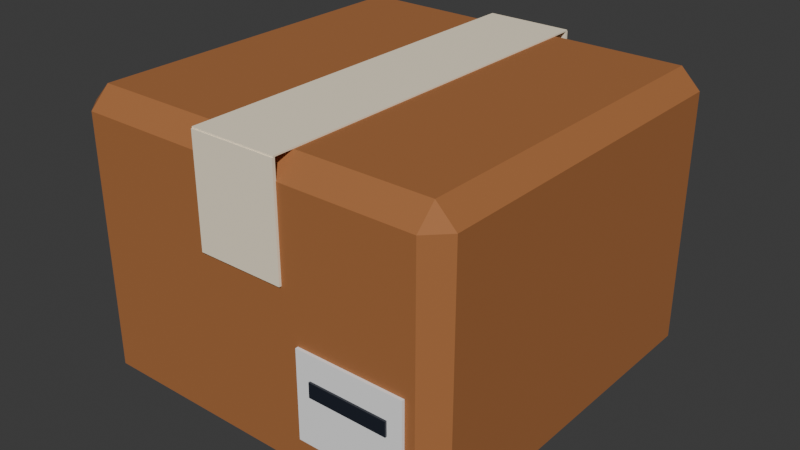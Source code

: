# Source: crate.blend  (saved by Blender 5.3.31; exported with 4.5.12 LTS)
import bpy
from mathutils import Matrix  # noqa: F401  (used for matrix-valued properties, if any)

bpy.ops.wm.read_factory_settings(use_empty=True)
scene = bpy.context.scene
scene.name = 'Scene'

# ---- collections
col_crate = bpy.data.collections.new('crate'); scene.collection.children.link(col_crate)

# ---- materials (node trees are filled in below, after node groups)
mat_pal_wood = bpy.data.materials.new('pal_wood')
mat_pal_wood.diffuse_color = (0.3916, 0.147, 0.04519, 1.0)
mat_pal_wood.roughness = 0.8
mat_pal_cream = bpy.data.materials.new('pal_cream')
mat_pal_cream.diffuse_color = (1.0, 0.8796, 0.6724, 1.0)
mat_pal_cream.roughness = 0.8
mat_pal_white = bpy.data.materials.new('pal_white')
mat_pal_white.diffuse_color = (1.0, 1.0, 1.0, 1.0)
mat_pal_white.roughness = 0.35
mat_pal_night = bpy.data.materials.new('pal_night')
mat_pal_night.diffuse_color = (0.0137, 0.01764, 0.02956, 1.0)
mat_pal_night.roughness = 0.35

# ---- material node trees
mat_pal_wood.use_nodes = True; mat_pal_wood.node_tree.nodes.clear()
_N = mat_pal_wood.node_tree.nodes; _L = mat_pal_wood.node_tree.links
n0 = _N.new('ShaderNodeBsdfPrincipled'); n0.name = 'Principled BSDF'; n0.location = (-200, 100)
n0.inputs[0].default_value = (0.3916, 0.147, 0.04519, 1.0)
n0.inputs[2].default_value = 0.8
n0.inputs[10].default_value = 0.005
n1 = _N.new('ShaderNodeOutputMaterial'); n1.name = 'Material Output'; n1.location = (200, 100)
_L.new(n0.outputs[0], n1.inputs[0])
n1.is_active_output = True
mat_pal_cream.use_nodes = True; mat_pal_cream.node_tree.nodes.clear()
_N = mat_pal_cream.node_tree.nodes; _L = mat_pal_cream.node_tree.links
n0 = _N.new('ShaderNodeBsdfPrincipled'); n0.name = 'Principled BSDF'; n0.location = (-200, 100)
n0.inputs[0].default_value = (1.0, 0.8796, 0.6724, 1.0)
n0.inputs[2].default_value = 0.8
n0.inputs[10].default_value = 0.005
n1 = _N.new('ShaderNodeOutputMaterial'); n1.name = 'Material Output'; n1.location = (200, 100)
_L.new(n0.outputs[0], n1.inputs[0])
n1.is_active_output = True
mat_pal_white.use_nodes = True; mat_pal_white.node_tree.nodes.clear()
_N = mat_pal_white.node_tree.nodes; _L = mat_pal_white.node_tree.links
n0 = _N.new('ShaderNodeBsdfPrincipled'); n0.name = 'Principled BSDF'; n0.location = (-200, 100)
n0.inputs[0].default_value = (1.0, 1.0, 1.0, 1.0)
n0.inputs[2].default_value = 0.35
n0.inputs[10].default_value = 0.005
n1 = _N.new('ShaderNodeOutputMaterial'); n1.name = 'Material Output'; n1.location = (200, 100)
_L.new(n0.outputs[0], n1.inputs[0])
n1.is_active_output = True
mat_pal_night.use_nodes = True; mat_pal_night.node_tree.nodes.clear()
_N = mat_pal_night.node_tree.nodes; _L = mat_pal_night.node_tree.links
n0 = _N.new('ShaderNodeBsdfPrincipled'); n0.name = 'Principled BSDF'; n0.location = (-200, 100)
n0.inputs[0].default_value = (0.0137, 0.01764, 0.02956, 1.0)
n0.inputs[2].default_value = 0.35
n0.inputs[10].default_value = 0.005
n1 = _N.new('ShaderNodeOutputMaterial'); n1.name = 'Material Output'; n1.location = (200, 100)
_L.new(n0.outputs[0], n1.inputs[0])
n1.is_active_output = True

# ---- world
world_world = bpy.data.worlds.new('World'); scene.world = world_world
world_world.use_nodes = True; world_world.node_tree.nodes.clear()
_N = world_world.node_tree.nodes; _L = world_world.node_tree.links
n0 = _N.new('ShaderNodeOutputWorld'); n0.name = 'World Output'; n0.location = (200, 100)
n1 = _N.new('ShaderNodeBackground'); n1.name = 'Background'; n1.location = (-200, 100)
n1.inputs[0].default_value = (0.05088, 0.05088, 0.05088, 1.0)
_L.new(n1.outputs[0], n0.inputs[0])
n0.is_active_output = True
world_world.color = (0.05088, 0.05088, 0.05088)
world_world.sun_shadow_jitter_overblur = 0.0

# ---- meshes
me_crate = bpy.data.meshes.new('crate')
me_crate.from_pydata([(0.09, 0.403, 0.603), (-0.09, 0.403, 0.603), (0.09, -0.403, 0.603), (-0.09, -0.403, 0.603), (0.09, 0.403, 0.6), (-0.09, 0.403, 0.6), (0.09, -0.403, 0.6), (-0.09, -0.403, 0.6), (-0.36, -0.4, 0.04), (-0.4, -0.36, 0.04), (-0.36, -0.36, 0.0), (0.36, -0.4, 0.04), (0.36, -0.36, 0.0), (0.4, -0.36, 0.04), (-0.4, 0.36, 0.04), (-0.36, 0.4, 0.04), (-0.36, 0.36, 0.0), (0.36, 0.4, 0.04), (0.4, 0.36, 0.04), (0.36, 0.36, 0.0), (-0.4, -0.36, 0.56), (-0.36, -0.4, 0.56), (-0.36, -0.36, 0.6), (0.36, -0.4, 0.56), (0.4, -0.36, 0.56), (0.36, -0.36, 0.6), (-0.4, 0.36, 0.56), (-0.36, 0.36, 0.6), (-0.36, 0.4, 0.56), (0.4, 0.36, 0.56), (0.36, 0.4, 0.56), (0.36, 0.36, 0.6), (-0.09, -0.405, 0.38), (0.09, -0.405, 0.38), (-0.09, -0.399, 0.38), (0.09, -0.399, 0.38), (-0.09, -0.405, 0.6), (0.09, -0.405, 0.6), (-0.09, -0.399, 0.6), (0.09, -0.399, 0.6), (-0.09, 0.399, 0.38), (0.09, 0.399, 0.38), (-0.09, 0.405, 0.38), (0.09, 0.405, 0.38), (-0.09, 0.399, 0.6), (0.09, 0.399, 0.6), (-0.09, 0.405, 0.6), (0.09, 0.405, 0.6), (0.12, -0.406, 0.1), (0.34, -0.406, 0.1), (0.12, -0.399, 0.1), (0.34, -0.399, 0.1), (0.12, -0.406, 0.28), (0.34, -0.406, 0.28), (0.12, -0.399, 0.28), (0.34, -0.399, 0.28), (0.15, -0.41, 0.2), (0.31, -0.41, 0.2), (0.15, -0.405, 0.2), (0.31, -0.405, 0.2), (0.15, -0.41, 0.23), (0.31, -0.41, 0.23), (0.15, -0.405, 0.23), (0.31, -0.405, 0.23)], [], [(7, 6, 2, 3), (7, 5, 4, 6), (6, 4, 0, 2), (7, 3, 1, 5), (5, 1, 0, 4), (3, 2, 0, 1), (8, 9, 10), (11, 12, 13), (14, 15, 16), (17, 18, 19), (20, 21, 22), (23, 24, 25), (26, 27, 28), (29, 30, 31), (11, 8, 10, 12), (9, 14, 16, 10), (15, 17, 19, 16), (18, 13, 12, 19), (26, 20, 22, 27), (21, 23, 25, 22), (24, 29, 31, 25), (30, 28, 27, 31), (20, 9, 8, 21), (13, 24, 23, 11), (14, 26, 28, 15), (29, 18, 17, 30), (8, 11, 23, 21), (10, 16, 19, 12), (9, 20, 26, 14), (13, 18, 29, 24), (15, 28, 30, 17), (22, 25, 31, 27), (32, 34, 35, 33), (36, 37, 39, 38), (32, 33, 37, 36), (34, 38, 39, 35), (32, 36, 38, 34), (33, 35, 39, 37), (40, 42, 43, 41), (44, 45, 47, 46), (40, 41, 45, 44), (42, 46, 47, 43), (40, 44, 46, 42), (41, 43, 47, 45), (48, 50, 51, 49), (52, 53, 55, 54), (48, 49, 53, 52), (50, 54, 55, 51), (48, 52, 54, 50), (49, 51, 55, 53), (56, 58, 59, 57), (60, 61, 63, 62), (56, 57, 61, 60), (58, 62, 63, 59), (56, 60, 62, 58), (57, 59, 63, 61)])
me_crate.polygons.foreach_set('material_index', [1, 1, 1, 1, 1, 1, 0, 0, 0, 0, 0, 0, 0, 0, 0, 0, 0, 0, 0, 0, 0, 0, 0, 0, 0, 0, 0, 0, 0, 0, 0, 0, 1, 1, 1, 1, 1, 1, 1, 1, 1, 1, 1, 1, 2, 2, 2, 2, 2, 2, 3, 3, 3, 3, 3, 3])
me_crate.materials.append(mat_pal_wood)
me_crate.materials.append(mat_pal_cream)
me_crate.materials.append(mat_pal_white)
me_crate.materials.append(mat_pal_night)
me_crate.update()

# ---- objects
ob_crate = bpy.data.objects.new('crate', me_crate)

# ---- transforms, parenting, visibility, modifiers, constraints
ob_crate.location = (0.0, 0.0, 0.0)

# ---- collection membership
col_crate.objects.link(ob_crate)

# ---- scene / render settings (as saved in the file)
scene.frame_start = 1; scene.frame_end = 250; scene.frame_set(1)
scene.render.engine = 'BLENDER_EEVEE_NEXT'
scene.render.bake_bias = 0.0
scene.render.bake_samples = 0
scene.render.compositor_device = 'GPU'
scene.eevee.use_volume_custom_range = False
scene.eevee.fast_gi_thickness_near = 0.1
scene.eevee.fast_gi_thickness_far = 0.0
scene.eevee.ray_tracing_options.screen_trace_thickness = 0.1
bpy.context.view_layer.update()

# ---- added for rendering (the .blend has no active camera and no usable light): camera, sun
cam_auto = bpy.data.cameras.new('AutoCamera')
cam_auto.lens = 50.0
cam_auto.sensor_width = 36.0
cam_auto.clip_end = 1000.0
ob_auto_camera = bpy.data.objects.new('AutoCamera', cam_auto)
scene.collection.objects.link(ob_auto_camera)
ob_auto_camera.location = (1.19488, -1.43635, 1.2574)
ob_auto_camera.rotation_euler = (1.09748, -7.21219e-08, 0.694738)
scene.camera = ob_auto_camera
light_auto_sun = bpy.data.lights.new('AutoSun', 'SUN')
light_auto_sun.energy = 3.0
light_auto_sun.angle = 0.0523599
ob_auto_sun = bpy.data.objects.new('AutoSun', light_auto_sun)
scene.collection.objects.link(ob_auto_sun)
ob_auto_sun.rotation_euler = (0.872665, 0.174533, 0.523599)
bpy.context.view_layer.update()
